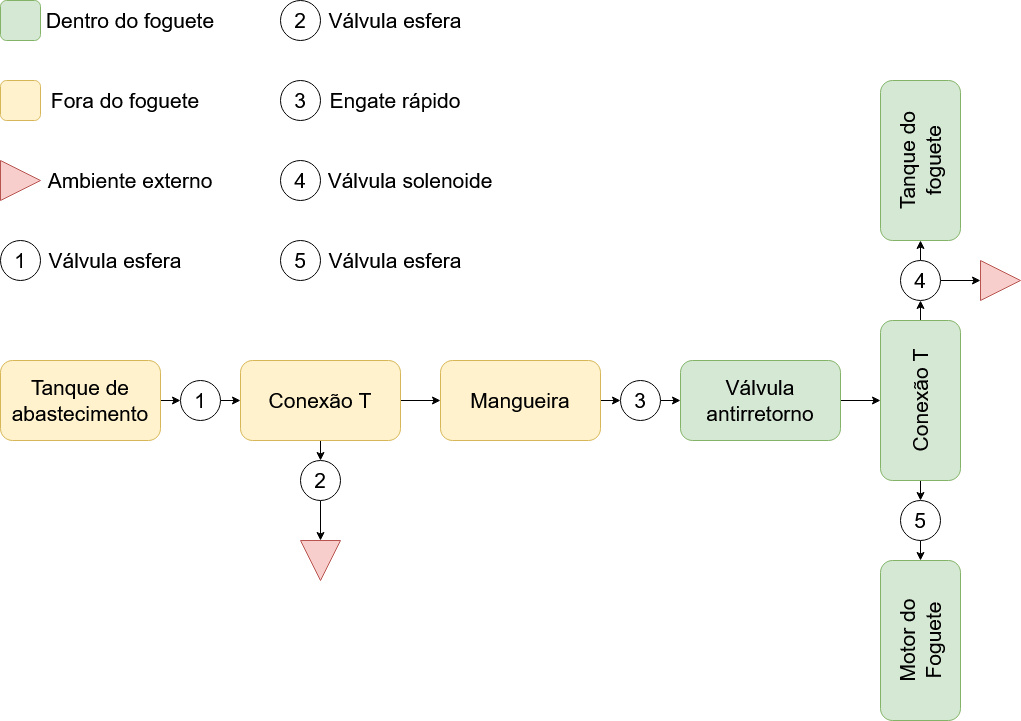

The diagram above was exported from draw.io. Its source (the exported page's mxGraphModel, read from the mxfile embedded in the PNG):
<mxGraphModel dx="1736" dy="1729" grid="1" gridSize="10" guides="1" tooltips="1" connect="1" arrows="1" fold="1" page="1" pageScale="1" pageWidth="1169" pageHeight="827" math="0" shadow="0">
  <root>
    <mxCell id="0" />
    <mxCell id="1" parent="0" />
    <mxCell id="16ZYFm8unIMkTRje2Zmi-37" style="edgeStyle=orthogonalEdgeStyle;rounded=0;orthogonalLoop=1;jettySize=auto;html=1;exitX=1;exitY=0.5;exitDx=0;exitDy=0;entryX=0;entryY=0.5;entryDx=0;entryDy=0;" edge="1" parent="1" source="16ZYFm8unIMkTRje2Zmi-1" target="16ZYFm8unIMkTRje2Zmi-21">
      <mxGeometry relative="1" as="geometry" />
    </mxCell>
    <mxCell id="16ZYFm8unIMkTRje2Zmi-1" value="&lt;font style=&quot;font-size: 21px&quot;&gt;Tanque de abastecimento&lt;/font&gt;" style="rounded=1;whiteSpace=wrap;html=1;fillColor=#fff2cc;strokeColor=#d6b656;" vertex="1" parent="1">
      <mxGeometry x="80" y="-400" width="160" height="80" as="geometry" />
    </mxCell>
    <mxCell id="16ZYFm8unIMkTRje2Zmi-39" style="edgeStyle=orthogonalEdgeStyle;rounded=0;orthogonalLoop=1;jettySize=auto;html=1;exitX=0.5;exitY=1;exitDx=0;exitDy=0;entryX=0.5;entryY=0;entryDx=0;entryDy=0;" edge="1" parent="1" source="16ZYFm8unIMkTRje2Zmi-3" target="16ZYFm8unIMkTRje2Zmi-18">
      <mxGeometry relative="1" as="geometry" />
    </mxCell>
    <mxCell id="16ZYFm8unIMkTRje2Zmi-41" style="edgeStyle=orthogonalEdgeStyle;rounded=0;orthogonalLoop=1;jettySize=auto;html=1;exitX=1;exitY=0.5;exitDx=0;exitDy=0;entryX=0;entryY=0.5;entryDx=0;entryDy=0;" edge="1" parent="1" source="16ZYFm8unIMkTRje2Zmi-3" target="16ZYFm8unIMkTRje2Zmi-5">
      <mxGeometry relative="1" as="geometry" />
    </mxCell>
    <mxCell id="16ZYFm8unIMkTRje2Zmi-3" value="&lt;font style=&quot;font-size: 21px&quot;&gt;Conexão T&lt;/font&gt;" style="rounded=1;whiteSpace=wrap;html=1;fillColor=#fff2cc;strokeColor=#d6b656;" vertex="1" parent="1">
      <mxGeometry x="320" y="-400" width="160" height="80" as="geometry" />
    </mxCell>
    <mxCell id="16ZYFm8unIMkTRje2Zmi-42" style="edgeStyle=orthogonalEdgeStyle;rounded=0;orthogonalLoop=1;jettySize=auto;html=1;exitX=1;exitY=0.5;exitDx=0;exitDy=0;entryX=0;entryY=0.5;entryDx=0;entryDy=0;" edge="1" parent="1" source="16ZYFm8unIMkTRje2Zmi-5" target="16ZYFm8unIMkTRje2Zmi-16">
      <mxGeometry relative="1" as="geometry" />
    </mxCell>
    <mxCell id="16ZYFm8unIMkTRje2Zmi-5" value="&lt;font style=&quot;font-size: 21px&quot;&gt;Mangueira&lt;/font&gt;" style="rounded=1;whiteSpace=wrap;html=1;fillColor=#fff2cc;strokeColor=#d6b656;" vertex="1" parent="1">
      <mxGeometry x="520" y="-400" width="160" height="80" as="geometry" />
    </mxCell>
    <mxCell id="16ZYFm8unIMkTRje2Zmi-44" style="edgeStyle=orthogonalEdgeStyle;rounded=0;orthogonalLoop=1;jettySize=auto;html=1;exitX=1;exitY=0.5;exitDx=0;exitDy=0;entryX=0.5;entryY=0;entryDx=0;entryDy=0;" edge="1" parent="1" source="16ZYFm8unIMkTRje2Zmi-7" target="16ZYFm8unIMkTRje2Zmi-8">
      <mxGeometry relative="1" as="geometry" />
    </mxCell>
    <mxCell id="16ZYFm8unIMkTRje2Zmi-7" value="&lt;font style=&quot;font-size: 21px&quot;&gt;Válvula antirretorno&lt;/font&gt;" style="rounded=1;whiteSpace=wrap;html=1;fillColor=#d5e8d4;strokeColor=#82b366;" vertex="1" parent="1">
      <mxGeometry x="760" y="-400" width="160" height="80" as="geometry" />
    </mxCell>
    <mxCell id="16ZYFm8unIMkTRje2Zmi-45" style="edgeStyle=orthogonalEdgeStyle;rounded=0;orthogonalLoop=1;jettySize=auto;html=1;exitX=1;exitY=0.5;exitDx=0;exitDy=0;entryX=0.5;entryY=1;entryDx=0;entryDy=0;" edge="1" parent="1" source="16ZYFm8unIMkTRje2Zmi-8" target="16ZYFm8unIMkTRje2Zmi-9">
      <mxGeometry relative="1" as="geometry" />
    </mxCell>
    <mxCell id="16ZYFm8unIMkTRje2Zmi-48" style="edgeStyle=orthogonalEdgeStyle;rounded=0;orthogonalLoop=1;jettySize=auto;html=1;exitX=0;exitY=0.5;exitDx=0;exitDy=0;entryX=0.5;entryY=0;entryDx=0;entryDy=0;" edge="1" parent="1" source="16ZYFm8unIMkTRje2Zmi-8" target="16ZYFm8unIMkTRje2Zmi-10">
      <mxGeometry relative="1" as="geometry" />
    </mxCell>
    <mxCell id="16ZYFm8unIMkTRje2Zmi-8" value="&lt;font style=&quot;font-size: 21px&quot;&gt;Conexão T&lt;/font&gt;" style="rounded=1;whiteSpace=wrap;html=1;rotation=-90;fillColor=#d5e8d4;strokeColor=#82b366;" vertex="1" parent="1">
      <mxGeometry x="920" y="-400" width="160" height="80" as="geometry" />
    </mxCell>
    <mxCell id="16ZYFm8unIMkTRje2Zmi-46" style="edgeStyle=orthogonalEdgeStyle;rounded=0;orthogonalLoop=1;jettySize=auto;html=1;exitX=0.5;exitY=0;exitDx=0;exitDy=0;entryX=0;entryY=0.5;entryDx=0;entryDy=0;" edge="1" parent="1" source="16ZYFm8unIMkTRje2Zmi-9" target="16ZYFm8unIMkTRje2Zmi-11">
      <mxGeometry relative="1" as="geometry" />
    </mxCell>
    <mxCell id="16ZYFm8unIMkTRje2Zmi-47" style="edgeStyle=orthogonalEdgeStyle;rounded=0;orthogonalLoop=1;jettySize=auto;html=1;exitX=1;exitY=0.5;exitDx=0;exitDy=0;entryX=0;entryY=0.5;entryDx=0;entryDy=0;" edge="1" parent="1" source="16ZYFm8unIMkTRje2Zmi-9">
      <mxGeometry relative="1" as="geometry">
        <mxPoint x="1060" y="-480" as="targetPoint" />
      </mxGeometry>
    </mxCell>
    <mxCell id="16ZYFm8unIMkTRje2Zmi-9" value="&lt;font style=&quot;font-size: 21px&quot;&gt;4&lt;/font&gt;" style="ellipse;whiteSpace=wrap;html=1;aspect=fixed;" vertex="1" parent="1">
      <mxGeometry x="980" y="-500" width="40" height="40" as="geometry" />
    </mxCell>
    <mxCell id="16ZYFm8unIMkTRje2Zmi-49" style="edgeStyle=orthogonalEdgeStyle;rounded=0;orthogonalLoop=1;jettySize=auto;html=1;exitX=0.5;exitY=1;exitDx=0;exitDy=0;entryX=1;entryY=0.5;entryDx=0;entryDy=0;" edge="1" parent="1" source="16ZYFm8unIMkTRje2Zmi-10" target="16ZYFm8unIMkTRje2Zmi-12">
      <mxGeometry relative="1" as="geometry" />
    </mxCell>
    <mxCell id="16ZYFm8unIMkTRje2Zmi-10" value="&lt;font style=&quot;font-size: 21px&quot;&gt;5&lt;/font&gt;" style="ellipse;whiteSpace=wrap;html=1;aspect=fixed;" vertex="1" parent="1">
      <mxGeometry x="980" y="-260" width="40" height="40" as="geometry" />
    </mxCell>
    <mxCell id="16ZYFm8unIMkTRje2Zmi-11" value="&lt;font style=&quot;font-size: 21px&quot;&gt;Tanque do foguete&lt;/font&gt;" style="rounded=1;whiteSpace=wrap;html=1;rotation=-90;fillColor=#d5e8d4;strokeColor=#82b366;" vertex="1" parent="1">
      <mxGeometry x="920" y="-640" width="160" height="80" as="geometry" />
    </mxCell>
    <mxCell id="16ZYFm8unIMkTRje2Zmi-12" value="&lt;font style=&quot;font-size: 21px&quot;&gt;Motor do Foguete&lt;/font&gt;" style="rounded=1;whiteSpace=wrap;html=1;rotation=-90;fillColor=#d5e8d4;strokeColor=#82b366;" vertex="1" parent="1">
      <mxGeometry x="920" y="-160" width="160" height="80" as="geometry" />
    </mxCell>
    <mxCell id="16ZYFm8unIMkTRje2Zmi-43" style="edgeStyle=orthogonalEdgeStyle;rounded=0;orthogonalLoop=1;jettySize=auto;html=1;exitX=1;exitY=0.5;exitDx=0;exitDy=0;entryX=0;entryY=0.5;entryDx=0;entryDy=0;" edge="1" parent="1" source="16ZYFm8unIMkTRje2Zmi-16" target="16ZYFm8unIMkTRje2Zmi-7">
      <mxGeometry relative="1" as="geometry" />
    </mxCell>
    <mxCell id="16ZYFm8unIMkTRje2Zmi-16" value="&lt;font style=&quot;font-size: 21px&quot;&gt;3&lt;/font&gt;" style="ellipse;whiteSpace=wrap;html=1;aspect=fixed;" vertex="1" parent="1">
      <mxGeometry x="700" y="-380" width="40" height="40" as="geometry" />
    </mxCell>
    <mxCell id="16ZYFm8unIMkTRje2Zmi-40" style="edgeStyle=orthogonalEdgeStyle;rounded=0;orthogonalLoop=1;jettySize=auto;html=1;exitX=0.5;exitY=1;exitDx=0;exitDy=0;entryX=0;entryY=0.5;entryDx=0;entryDy=0;" edge="1" parent="1" source="16ZYFm8unIMkTRje2Zmi-18" target="16ZYFm8unIMkTRje2Zmi-34">
      <mxGeometry relative="1" as="geometry" />
    </mxCell>
    <mxCell id="16ZYFm8unIMkTRje2Zmi-18" value="&lt;font style=&quot;font-size: 21px&quot;&gt;2&lt;/font&gt;" style="ellipse;whiteSpace=wrap;html=1;aspect=fixed;" vertex="1" parent="1">
      <mxGeometry x="380" y="-300" width="40" height="40" as="geometry" />
    </mxCell>
    <mxCell id="16ZYFm8unIMkTRje2Zmi-38" style="edgeStyle=orthogonalEdgeStyle;rounded=0;orthogonalLoop=1;jettySize=auto;html=1;exitX=1;exitY=0.5;exitDx=0;exitDy=0;entryX=0;entryY=0.5;entryDx=0;entryDy=0;" edge="1" parent="1" source="16ZYFm8unIMkTRje2Zmi-21" target="16ZYFm8unIMkTRje2Zmi-3">
      <mxGeometry relative="1" as="geometry" />
    </mxCell>
    <mxCell id="16ZYFm8unIMkTRje2Zmi-21" value="&lt;font style=&quot;font-size: 21px&quot;&gt;1&lt;/font&gt;" style="ellipse;whiteSpace=wrap;html=1;aspect=fixed;" vertex="1" parent="1">
      <mxGeometry x="260" y="-380" width="40" height="40" as="geometry" />
    </mxCell>
    <mxCell id="16ZYFm8unIMkTRje2Zmi-34" value="" style="triangle;whiteSpace=wrap;html=1;rotation=90;fillColor=#f8cecc;strokeColor=#b85450;" vertex="1" parent="1">
      <mxGeometry x="380" y="-220" width="40" height="40" as="geometry" />
    </mxCell>
    <mxCell id="16ZYFm8unIMkTRje2Zmi-35" value="" style="triangle;whiteSpace=wrap;html=1;fillColor=#f8cecc;strokeColor=#b85450;" vertex="1" parent="1">
      <mxGeometry x="1060" y="-500" width="40" height="40" as="geometry" />
    </mxCell>
    <mxCell id="16ZYFm8unIMkTRje2Zmi-50" value="" style="rounded=1;whiteSpace=wrap;html=1;fillColor=#d5e8d4;strokeColor=#82b366;" vertex="1" parent="1">
      <mxGeometry x="80" y="-760" width="40" height="40" as="geometry" />
    </mxCell>
    <mxCell id="16ZYFm8unIMkTRje2Zmi-52" value="&lt;font style=&quot;font-size: 21px&quot;&gt;Dentro do foguete&lt;/font&gt;" style="text;html=1;strokeColor=none;fillColor=none;align=center;verticalAlign=middle;whiteSpace=wrap;rounded=0;" vertex="1" parent="1">
      <mxGeometry x="80" y="-760" width="260" height="40" as="geometry" />
    </mxCell>
    <mxCell id="16ZYFm8unIMkTRje2Zmi-53" value="" style="rounded=1;whiteSpace=wrap;html=1;fillColor=#fff2cc;strokeColor=#d6b656;" vertex="1" parent="1">
      <mxGeometry x="80" y="-680" width="40" height="40" as="geometry" />
    </mxCell>
    <mxCell id="16ZYFm8unIMkTRje2Zmi-54" value="&lt;font style=&quot;font-size: 21px&quot;&gt;Fora do foguete&lt;/font&gt;" style="text;html=1;strokeColor=none;fillColor=none;align=center;verticalAlign=middle;whiteSpace=wrap;rounded=0;" vertex="1" parent="1">
      <mxGeometry x="80" y="-680" width="250" height="40" as="geometry" />
    </mxCell>
    <mxCell id="16ZYFm8unIMkTRje2Zmi-56" value="" style="triangle;whiteSpace=wrap;html=1;fillColor=#f8cecc;strokeColor=#b85450;" vertex="1" parent="1">
      <mxGeometry x="80" y="-600" width="40" height="40" as="geometry" />
    </mxCell>
    <mxCell id="16ZYFm8unIMkTRje2Zmi-57" value="&lt;font style=&quot;font-size: 21px&quot;&gt;Ambiente externo&lt;/font&gt;" style="text;html=1;strokeColor=none;fillColor=none;align=center;verticalAlign=middle;whiteSpace=wrap;rounded=0;" vertex="1" parent="1">
      <mxGeometry x="80" y="-600" width="260" height="40" as="geometry" />
    </mxCell>
    <mxCell id="16ZYFm8unIMkTRje2Zmi-58" value="&lt;font style=&quot;font-size: 21px&quot;&gt;1&lt;/font&gt;" style="ellipse;whiteSpace=wrap;html=1;aspect=fixed;" vertex="1" parent="1">
      <mxGeometry x="80" y="-520" width="40" height="40" as="geometry" />
    </mxCell>
    <mxCell id="16ZYFm8unIMkTRje2Zmi-59" value="&lt;font style=&quot;font-size: 21px&quot;&gt;Válvula esfera&lt;/font&gt;" style="text;html=1;strokeColor=none;fillColor=none;align=center;verticalAlign=middle;whiteSpace=wrap;rounded=0;" vertex="1" parent="1">
      <mxGeometry x="80" y="-520" width="230" height="40" as="geometry" />
    </mxCell>
    <mxCell id="16ZYFm8unIMkTRje2Zmi-60" value="&lt;font style=&quot;font-size: 21px&quot;&gt;2&lt;/font&gt;" style="ellipse;whiteSpace=wrap;html=1;aspect=fixed;" vertex="1" parent="1">
      <mxGeometry x="360" y="-760" width="40" height="40" as="geometry" />
    </mxCell>
    <mxCell id="16ZYFm8unIMkTRje2Zmi-61" value="&lt;font style=&quot;font-size: 21px&quot;&gt;Válvula esfera&lt;/font&gt;" style="text;html=1;strokeColor=none;fillColor=none;align=center;verticalAlign=middle;whiteSpace=wrap;rounded=0;" vertex="1" parent="1">
      <mxGeometry x="360" y="-760" width="230" height="40" as="geometry" />
    </mxCell>
    <mxCell id="16ZYFm8unIMkTRje2Zmi-62" value="&lt;font style=&quot;font-size: 21px&quot;&gt;3&lt;/font&gt;" style="ellipse;whiteSpace=wrap;html=1;aspect=fixed;" vertex="1" parent="1">
      <mxGeometry x="360" y="-680" width="40" height="40" as="geometry" />
    </mxCell>
    <mxCell id="16ZYFm8unIMkTRje2Zmi-63" value="&lt;font style=&quot;font-size: 21px&quot;&gt;Engate rápido&lt;/font&gt;" style="text;html=1;strokeColor=none;fillColor=none;align=center;verticalAlign=middle;whiteSpace=wrap;rounded=0;" vertex="1" parent="1">
      <mxGeometry x="360" y="-680" width="230" height="40" as="geometry" />
    </mxCell>
    <mxCell id="16ZYFm8unIMkTRje2Zmi-64" value="&lt;font style=&quot;font-size: 21px&quot;&gt;4&lt;/font&gt;" style="ellipse;whiteSpace=wrap;html=1;aspect=fixed;" vertex="1" parent="1">
      <mxGeometry x="360" y="-600" width="40" height="40" as="geometry" />
    </mxCell>
    <mxCell id="16ZYFm8unIMkTRje2Zmi-65" value="&lt;font style=&quot;font-size: 21px&quot;&gt;Válvula solenoide&lt;/font&gt;" style="text;html=1;strokeColor=none;fillColor=none;align=center;verticalAlign=middle;whiteSpace=wrap;rounded=0;" vertex="1" parent="1">
      <mxGeometry x="360" y="-600" width="260" height="40" as="geometry" />
    </mxCell>
    <mxCell id="16ZYFm8unIMkTRje2Zmi-66" value="&lt;font style=&quot;font-size: 21px&quot;&gt;5&lt;/font&gt;" style="ellipse;whiteSpace=wrap;html=1;aspect=fixed;" vertex="1" parent="1">
      <mxGeometry x="360" y="-520" width="40" height="40" as="geometry" />
    </mxCell>
    <mxCell id="16ZYFm8unIMkTRje2Zmi-67" value="&lt;font style=&quot;font-size: 21px&quot;&gt;Válvula esfera&lt;/font&gt;" style="text;html=1;strokeColor=none;fillColor=none;align=center;verticalAlign=middle;whiteSpace=wrap;rounded=0;" vertex="1" parent="1">
      <mxGeometry x="360" y="-520" width="230" height="40" as="geometry" />
    </mxCell>
  </root>
</mxGraphModel>